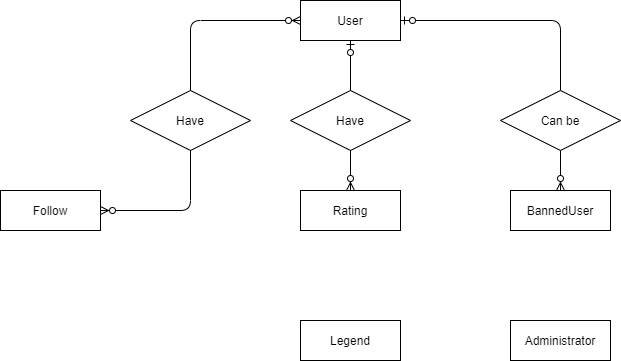

The diagram above was exported from draw.io. Its source (the exported page's mxGraphModel, read from the mxfile embedded in the PNG):
<mxGraphModel dx="998" dy="548" grid="1" gridSize="10" guides="1" tooltips="1" connect="1" arrows="1" fold="1" page="1" pageScale="1" pageWidth="850" pageHeight="1100" math="0" shadow="0">
  <root>
    <mxCell id="0" />
    <mxCell id="1" parent="0" />
    <mxCell id="NPajyt7uwoxrD4SxXSMt-36" value="" style="edgeStyle=orthogonalEdgeStyle;fontSize=12;html=1;endArrow=ERzeroToMany;startArrow=ERzeroToOne;entryX=0.5;entryY=0;entryDx=0;entryDy=0;exitX=1;exitY=0.5;exitDx=0;exitDy=0;" parent="1" source="NPajyt7uwoxrD4SxXSMt-2" target="NPajyt7uwoxrD4SxXSMt-7" edge="1">
      <mxGeometry width="100" height="100" relative="1" as="geometry">
        <mxPoint x="600" y="380" as="sourcePoint" />
        <mxPoint x="700" y="280" as="targetPoint" />
      </mxGeometry>
    </mxCell>
    <mxCell id="NPajyt7uwoxrD4SxXSMt-34" value="" style="fontSize=12;html=1;endArrow=ERzeroToMany;startArrow=ERzeroToOne;entryX=0.5;entryY=0;entryDx=0;entryDy=0;exitX=0.5;exitY=1;exitDx=0;exitDy=0;" parent="1" source="NPajyt7uwoxrD4SxXSMt-2" target="NPajyt7uwoxrD4SxXSMt-6" edge="1">
      <mxGeometry width="100" height="100" relative="1" as="geometry">
        <mxPoint x="250" y="260" as="sourcePoint" />
        <mxPoint x="350" y="160" as="targetPoint" />
      </mxGeometry>
    </mxCell>
    <mxCell id="NPajyt7uwoxrD4SxXSMt-11" value="" style="edgeStyle=orthogonalEdgeStyle;fontSize=12;html=1;endArrow=ERzeroToMany;endFill=1;startArrow=ERzeroToMany;entryX=0;entryY=0.5;entryDx=0;entryDy=0;exitX=1;exitY=0.5;exitDx=0;exitDy=0;" parent="1" source="NPajyt7uwoxrD4SxXSMt-1" target="NPajyt7uwoxrD4SxXSMt-2" edge="1">
      <mxGeometry width="100" height="100" relative="1" as="geometry">
        <mxPoint x="260" y="210" as="sourcePoint" />
        <mxPoint x="410" y="20" as="targetPoint" />
        <Array as="points">
          <mxPoint x="330" y="210" />
          <mxPoint x="330" y="20" />
        </Array>
      </mxGeometry>
    </mxCell>
    <mxCell id="NPajyt7uwoxrD4SxXSMt-1" value="Follow" style="whiteSpace=wrap;html=1;align=center;" parent="1" vertex="1">
      <mxGeometry x="140" y="190" width="100" height="40" as="geometry" />
    </mxCell>
    <mxCell id="NPajyt7uwoxrD4SxXSMt-2" value="User" style="whiteSpace=wrap;html=1;align=center;" parent="1" vertex="1">
      <mxGeometry x="440" width="100" height="40" as="geometry" />
    </mxCell>
    <mxCell id="NPajyt7uwoxrD4SxXSMt-3" value="Legend" style="whiteSpace=wrap;html=1;align=center;" parent="1" vertex="1">
      <mxGeometry x="440" y="320" width="100" height="40" as="geometry" />
    </mxCell>
    <mxCell id="NPajyt7uwoxrD4SxXSMt-4" value="Administrator" style="whiteSpace=wrap;html=1;align=center;" parent="1" vertex="1">
      <mxGeometry x="650" y="320" width="100" height="40" as="geometry" />
    </mxCell>
    <mxCell id="NPajyt7uwoxrD4SxXSMt-6" value="Rating" style="whiteSpace=wrap;html=1;align=center;" parent="1" vertex="1">
      <mxGeometry x="440" y="190" width="100" height="40" as="geometry" />
    </mxCell>
    <mxCell id="NPajyt7uwoxrD4SxXSMt-7" value="BannedUser" style="whiteSpace=wrap;html=1;align=center;" parent="1" vertex="1">
      <mxGeometry x="650" y="190" width="100" height="40" as="geometry" />
    </mxCell>
    <mxCell id="NPajyt7uwoxrD4SxXSMt-9" value="Have" style="shape=rhombus;perimeter=rhombusPerimeter;whiteSpace=wrap;html=1;align=center;" parent="1" vertex="1">
      <mxGeometry x="270" y="90" width="120" height="60" as="geometry" />
    </mxCell>
    <mxCell id="NPajyt7uwoxrD4SxXSMt-33" value="Have" style="shape=rhombus;perimeter=rhombusPerimeter;whiteSpace=wrap;html=1;align=center;" parent="1" vertex="1">
      <mxGeometry x="430" y="90" width="120" height="60" as="geometry" />
    </mxCell>
    <mxCell id="NPajyt7uwoxrD4SxXSMt-35" value="Can be" style="shape=rhombus;perimeter=rhombusPerimeter;whiteSpace=wrap;html=1;align=center;" parent="1" vertex="1">
      <mxGeometry x="640" y="90" width="120" height="60" as="geometry" />
    </mxCell>
  </root>
</mxGraphModel>